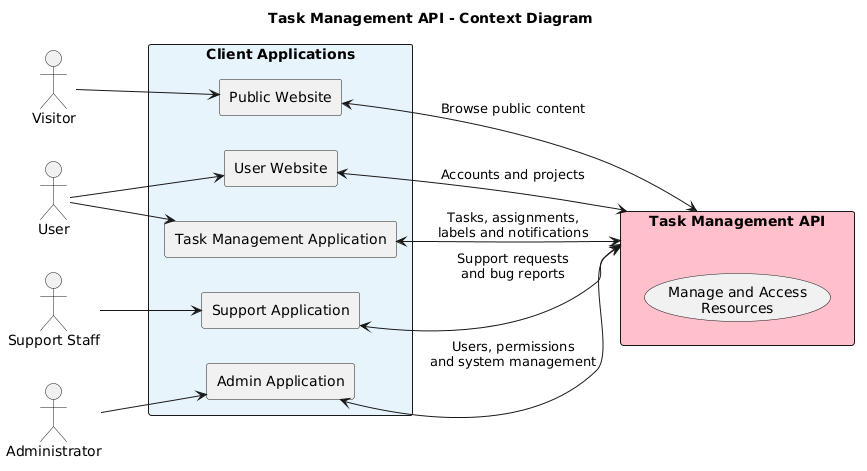

The diagram above was rendered by PlantUML. Its source (embedded in the PNG):
@startuml
title Task Management API - Context Diagram

left to right direction

skinparam shadowing false
skinparam packageStyle rectangle
skinparam defaultTextAlignment center

actor Visitor
actor User
actor "Support Staff" as SupportStaff
actor Administrator as Admin

rectangle "Client Applications" #E8F4FC {
    rectangle "Public Website" as PublicWebsite
    rectangle "User Website" as UserWebsite
    rectangle "Task Management Application" as TaskApp
    rectangle "Support Application" as SupportApp
    rectangle "Admin Application" as AdminApp
}

rectangle "Task Management API" as API #FFC0CB {
    usecase "Manage and Access\nResources" as Resources
}

Visitor --> PublicWebsite
User --> UserWebsite
User --> TaskApp
SupportStaff --> SupportApp
Admin --> AdminApp

PublicWebsite <--> API : Browse public content
UserWebsite <--> API : Accounts and projects
TaskApp <--> API : Tasks, assignments,\nlabels and notifications
SupportApp <--> API : Support requests\nand bug reports
AdminApp <--> API : Users, permissions\nand system management
@enduml